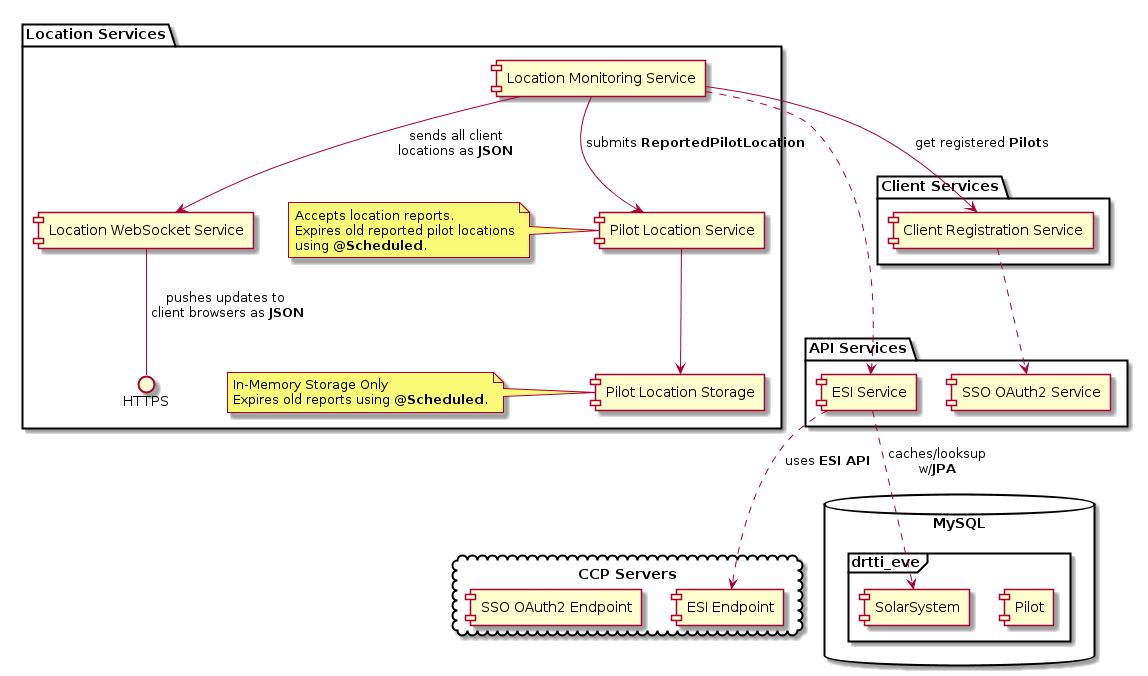

The diagram above was rendered by PlantUML. Its source (embedded in the PNG):
@startuml
package "API Services" {
  [ ESI Service ]
  [ SSO OAuth2 Service ]
}
package "Client Services" {
  [ Client Registration Service ]
  [ Client Registration Service ] ..> [ SSO OAuth2 Service ]
}

package "Location Services" {
  [ Location Monitoring Service ]
  [ Pilot Location Service ]
  [ Pilot Location Storage ]
  [ Location WebSocket Service ] -- HTTPS : pushes updates to\n client browsers as <b>JSON</b>
  [ Pilot Location Service ] --> [ Pilot Location Storage ]
  [ Location Monitoring Service ] ..> [ ESI Service ]
  [ Location Monitoring Service ] --> [ Client Registration Service ] : get registered <b>Pilot</b>s
  [ Location Monitoring Service ] --> [ Location WebSocket Service ] : sends all client\nlocations as <b>JSON</b>
  [ Location Monitoring Service ] --> [ Pilot Location Service ] : submits <b>ReportedPilotLocation</b>

  note left of [ Pilot Location Storage ] : In-Memory Storage Only\nExpires old reports using <b>@Scheduled</b>.
  note left of [ Pilot Location Service ] : Accepts location reports.\nExpires old reported pilot locations\nusing <b>@Scheduled</b>.
}

cloud "CCP Servers" {
  [ ESI Endpoint ]
  [ SSO OAuth2 Endpoint ]
}

database "MySQL" {

  frame "drtti_eve" {
    [ Pilot ]
    [ SolarSystem ]
  }
  [ ESI Service ] ..> [ ESI Endpoint ] : uses <b>ESI API</b>
  [ ESI Service ] ..> [ SolarSystem ] : caches/looksup\nw/<b>JPA</b>

}

@enduml